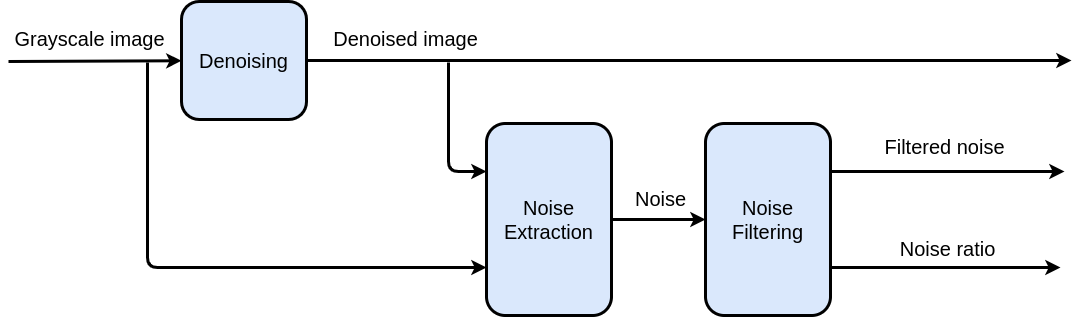

The diagram above was exported from draw.io. Its source (the exported page's mxGraphModel, read from the mxfile embedded in the PNG):
<mxGraphModel dx="1350" dy="774" grid="0" gridSize="10" guides="1" tooltips="1" connect="1" arrows="1" fold="1" page="1" pageScale="1" pageWidth="1169" pageHeight="827" math="0" shadow="0">
  <root>
    <mxCell id="0" />
    <mxCell id="1" parent="0" />
    <mxCell id="ify1a8JT9-tv7d3fkMsT-1" value="&lt;font style=&quot;font-size: 20px&quot;&gt;Denoising&lt;/font&gt;" style="rounded=1;whiteSpace=wrap;html=1;strokeWidth=3;fillColor=#dae8fc;" vertex="1" parent="1">
      <mxGeometry x="202" y="215" width="125" height="118" as="geometry" />
    </mxCell>
    <mxCell id="ify1a8JT9-tv7d3fkMsT-24" style="edgeStyle=orthogonalEdgeStyle;rounded=0;orthogonalLoop=1;jettySize=auto;html=1;strokeWidth=3;" edge="1" parent="1" source="ify1a8JT9-tv7d3fkMsT-2" target="ify1a8JT9-tv7d3fkMsT-3">
      <mxGeometry relative="1" as="geometry" />
    </mxCell>
    <mxCell id="ify1a8JT9-tv7d3fkMsT-25" value="&lt;font style=&quot;font-size: 20px&quot;&gt;Noise&lt;/font&gt;" style="edgeLabel;html=1;align=center;verticalAlign=middle;resizable=0;points=[];" vertex="1" connectable="0" parent="ify1a8JT9-tv7d3fkMsT-24">
      <mxGeometry x="-0.1264" y="-2" relative="1" as="geometry">
        <mxPoint x="7" y="-24" as="offset" />
      </mxGeometry>
    </mxCell>
    <mxCell id="ify1a8JT9-tv7d3fkMsT-2" value="&lt;font style=&quot;font-size: 20px&quot;&gt;Noise Extraction&lt;/font&gt;" style="rounded=1;whiteSpace=wrap;html=1;strokeWidth=3;fillColor=#dae8fc;" vertex="1" parent="1">
      <mxGeometry x="507" y="337" width="125" height="192" as="geometry" />
    </mxCell>
    <mxCell id="ify1a8JT9-tv7d3fkMsT-3" value="&lt;font style=&quot;font-size: 20px&quot;&gt;Noise Filtering&lt;/font&gt;" style="rounded=1;whiteSpace=wrap;html=1;strokeWidth=3;fillColor=#dae8fc;" vertex="1" parent="1">
      <mxGeometry x="726" y="337" width="125" height="192" as="geometry" />
    </mxCell>
    <mxCell id="ify1a8JT9-tv7d3fkMsT-19" value="" style="group" vertex="1" connectable="0" parent="1">
      <mxGeometry x="29" y="275" width="139" height="206" as="geometry" />
    </mxCell>
    <mxCell id="ify1a8JT9-tv7d3fkMsT-4" value="" style="endArrow=classic;html=1;strokeWidth=3;" edge="1" parent="ify1a8JT9-tv7d3fkMsT-19" target="ify1a8JT9-tv7d3fkMsT-1">
      <mxGeometry width="50" height="50" relative="1" as="geometry">
        <mxPoint as="sourcePoint" />
        <mxPoint x="803.7826086956522" y="79.61352657004831" as="targetPoint" />
      </mxGeometry>
    </mxCell>
    <mxCell id="ify1a8JT9-tv7d3fkMsT-5" value="&lt;font style=&quot;font-size: 20px&quot;&gt;Grayscale image&lt;/font&gt;" style="edgeLabel;html=1;align=center;verticalAlign=middle;resizable=0;points=[];" vertex="1" connectable="0" parent="ify1a8JT9-tv7d3fkMsT-4">
      <mxGeometry x="-0.5652" relative="1" as="geometry">
        <mxPoint x="43" y="-23" as="offset" />
      </mxGeometry>
    </mxCell>
    <mxCell id="ify1a8JT9-tv7d3fkMsT-18" value="" style="endArrow=classic;html=1;strokeWidth=3;entryX=0;entryY=0.75;entryDx=0;entryDy=0;" edge="1" parent="ify1a8JT9-tv7d3fkMsT-19" target="ify1a8JT9-tv7d3fkMsT-2">
      <mxGeometry width="50" height="50" relative="1" as="geometry">
        <mxPoint x="139" y="0.9951690821256038" as="sourcePoint" />
        <mxPoint x="139" y="202.01932367149757" as="targetPoint" />
        <Array as="points">
          <mxPoint x="139" y="206" />
        </Array>
      </mxGeometry>
    </mxCell>
    <mxCell id="ify1a8JT9-tv7d3fkMsT-22" value="" style="group" vertex="1" connectable="0" parent="1">
      <mxGeometry x="469" y="274" width="623" height="111" as="geometry" />
    </mxCell>
    <mxCell id="ify1a8JT9-tv7d3fkMsT-20" value="" style="endArrow=classic;html=1;strokeWidth=3;" edge="1" parent="ify1a8JT9-tv7d3fkMsT-22" source="ify1a8JT9-tv7d3fkMsT-1">
      <mxGeometry width="50" height="50" relative="1" as="geometry">
        <mxPoint x="135.28" y="124" as="sourcePoint" />
        <mxPoint x="623" as="targetPoint" />
      </mxGeometry>
    </mxCell>
    <mxCell id="ify1a8JT9-tv7d3fkMsT-26" value="&lt;font style=&quot;font-size: 20px&quot;&gt;Denoised image&lt;/font&gt;" style="edgeLabel;html=1;align=center;verticalAlign=middle;resizable=0;points=[];" vertex="1" connectable="0" parent="ify1a8JT9-tv7d3fkMsT-20">
      <mxGeometry x="-0.8019" y="1" relative="1" as="geometry">
        <mxPoint x="22" y="-22" as="offset" />
      </mxGeometry>
    </mxCell>
    <mxCell id="ify1a8JT9-tv7d3fkMsT-21" value="" style="endArrow=classic;html=1;strokeWidth=3;entryX=0;entryY=0.25;entryDx=0;entryDy=0;" edge="1" parent="ify1a8JT9-tv7d3fkMsT-22" target="ify1a8JT9-tv7d3fkMsT-2">
      <mxGeometry width="50" height="50" relative="1" as="geometry">
        <mxPoint y="2" as="sourcePoint" />
        <mxPoint x="194.61333333333334" y="74" as="targetPoint" />
        <Array as="points">
          <mxPoint y="111" />
        </Array>
      </mxGeometry>
    </mxCell>
    <mxCell id="ify1a8JT9-tv7d3fkMsT-23" value="" style="endArrow=classic;html=1;strokeWidth=3;exitX=1;exitY=0.25;exitDx=0;exitDy=0;" edge="1" parent="1" source="ify1a8JT9-tv7d3fkMsT-3">
      <mxGeometry width="50" height="50" relative="1" as="geometry">
        <mxPoint x="834" y="710" as="sourcePoint" />
        <mxPoint x="1085" y="385" as="targetPoint" />
      </mxGeometry>
    </mxCell>
    <mxCell id="ify1a8JT9-tv7d3fkMsT-28" value="&lt;font style=&quot;font-size: 20px&quot;&gt;Filtered noise&lt;/font&gt;" style="edgeLabel;html=1;align=center;verticalAlign=middle;resizable=0;points=[];" vertex="1" connectable="0" parent="ify1a8JT9-tv7d3fkMsT-23">
      <mxGeometry x="0.1538" y="-2" relative="1" as="geometry">
        <mxPoint x="-22" y="-28" as="offset" />
      </mxGeometry>
    </mxCell>
    <mxCell id="ify1a8JT9-tv7d3fkMsT-27" value="" style="endArrow=classic;html=1;strokeWidth=3;exitX=1;exitY=0.75;exitDx=0;exitDy=0;" edge="1" parent="1" source="ify1a8JT9-tv7d3fkMsT-3">
      <mxGeometry width="50" height="50" relative="1" as="geometry">
        <mxPoint x="861" y="395" as="sourcePoint" />
        <mxPoint x="1081" y="481" as="targetPoint" />
      </mxGeometry>
    </mxCell>
    <mxCell id="ify1a8JT9-tv7d3fkMsT-29" value="&lt;font style=&quot;font-size: 20px&quot;&gt;Noise ratio&lt;/font&gt;" style="edgeLabel;html=1;align=center;verticalAlign=middle;resizable=0;points=[];" vertex="1" connectable="0" parent="ify1a8JT9-tv7d3fkMsT-27">
      <mxGeometry x="-0.5652" y="-1" relative="1" as="geometry">
        <mxPoint x="66" y="-21" as="offset" />
      </mxGeometry>
    </mxCell>
  </root>
</mxGraphModel>